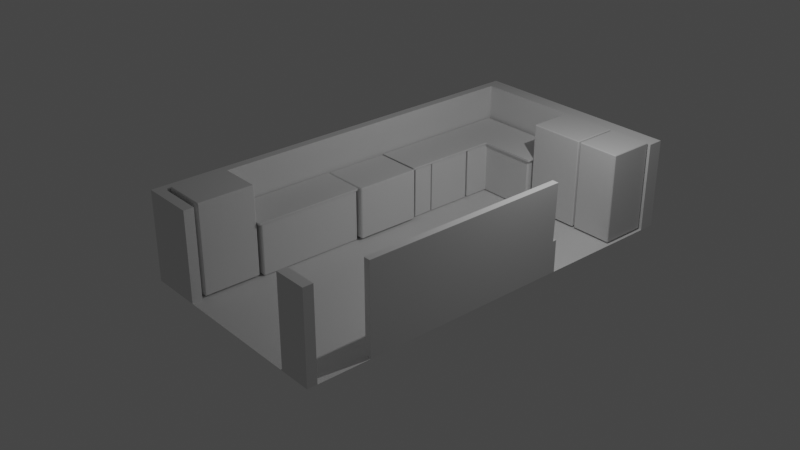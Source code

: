 # Source: kitchen07.blend  (saved by Blender 2.92.15; exported with 4.5.12 LTS)
import bpy
from mathutils import Matrix  # noqa: F401  (used for matrix-valued properties, if any)

bpy.ops.wm.read_factory_settings(use_empty=True)
scene = bpy.context.scene
scene.name = 'Scene'

# ---- collections
col_collection = bpy.data.collections.new('Collection'); scene.collection.children.link(col_collection)

# ---- world
world_world = bpy.data.worlds.new('World'); scene.world = world_world
world_world.use_nodes = True; world_world.node_tree.nodes.clear()
_N = world_world.node_tree.nodes; _L = world_world.node_tree.links
n0 = _N.new('ShaderNodeOutputWorld'); n0.name = 'World Output'; n0.location = (300, 300)
n1 = _N.new('ShaderNodeBackground'); n1.name = 'Background'; n1.location = (10, 300)
n1.inputs[0].default_value = (0.05088, 0.05088, 0.05088, 1.0)
_L.new(n1.outputs[0], n0.inputs[0])
n0.is_active_output = True
world_world.color = (0.05088, 0.05088, 0.05088)
world_world.use_sun_shadow = False
world_world.sun_shadow_jitter_overblur = 0.0

# ---- cameras
cam_camera = bpy.data.cameras.new('Camera')
cam_camera.clip_end = 100.0
cam_camera.ortho_scale = 7.314

# ---- lights
light_light = bpy.data.lights.new('Light', 'POINT')
light_light.transmission_factor = 0.0
light_light.energy = 1000.0
light_light.shadow_soft_size = 0.1
light_light.shadow_maximum_resolution = 0.006
light_light.use_absolute_resolution = True

# ---- meshes
me_plane = bpy.data.meshes.new('Plane')
me_plane.from_pydata([(-5.004, -7.323, 0.0), (5.004, -7.323, 0.0), (-5.004, 7.799, 0.0), (5.004, 7.799, 0.0), (-4.62, -7.323, 0.0), (-4.62, 7.799, 0.0), (-5.004, -6.963, 0.0), (5.004, -6.963, 0.0), (-4.62, -6.963, 0.0), (4.694, -7.323, 0.0), (4.694, 7.799, 0.0), (4.694, -6.963, 0.0), (5.004, 7.241, 0.0), (-4.62, 7.241, 0.0), (-5.004, 7.241, 0.0), (4.694, 7.241, 0.0), (-5.004, -6.963, 0.0), (-5.004, -7.323, 0.0), (4.694, -7.323, 0.0), (5.004, -7.323, 0.0), (5.004, 7.241, 0.0), (5.004, 7.799, 0.0), (-4.62, 7.799, 0.0), (-5.004, 7.799, 0.0), (-4.62, -7.323, 0.0), (4.694, 7.799, 0.0), (-4.62, 7.241, 0.0), (-5.004, 7.241, 0.0), (5.004, -6.963, 0.0), (-4.62, -6.963, 0.0), (4.694, -6.963, 0.0), (4.694, 7.241, 0.0), (-1.223, 7.799, 0.0), (-1.223, -6.963, 0.0), (-1.223, -7.323, 0.0), (-1.223, 7.241, 0.0), (-1.223, 7.799, 0.0), (-2.567, -6.963, 0.0), (-2.567, -7.323, 0.0), (-1.223, 7.241, 0.0), (3.5, -7.323, 0.0), (3.5, -7.323, 0.0), (3.5, 7.799, 0.0), (3.5, -6.963, 0.0), (3.5, 7.241, 0.0), (3.5, 7.799, 0.0), (3.5, -6.963, 0.0), (3.5, 7.241, 0.0), (-5.004, -3.828, 0.0), (5.004, -3.828, 0.0), (-4.62, -3.828, 0.0), (4.694, -3.828, 0.0), (-5.004, -3.828, 0.0), (5.004, -3.828, 0.0), (-4.62, -3.828, 0.0), (4.694, -3.828, 0.0), (-1.223, -3.828, 0.0), (3.5, -3.828, 0.0), (-5.004, -6.963, 4.113), (-5.004, -7.323, 4.113), (4.694, -7.323, 4.113), (5.004, -7.323, 4.113), (5.004, 7.241, 4.113), (5.004, 7.799, 4.113), (-4.62, 7.799, 4.113), (-5.004, 7.799, 4.113), (-4.62, -7.323, 4.113), (-1.223, 7.799, 4.113), (-4.62, 7.241, 4.113), (-5.004, -3.828, 4.113), (5.004, -6.963, 4.113), (-4.62, -6.963, 4.113), (-2.567, -6.963, 4.113), (3.5, -7.323, 4.113), (4.694, 7.799, 4.113), (4.694, -6.963, 4.113), (4.694, 7.241, 4.113), (5.004, -3.828, 4.113), (-4.62, -3.828, 4.113), (-5.004, 7.241, 4.113), (4.694, -3.828, 4.113), (-1.223, 7.241, 4.113), (3.5, 7.799, 4.113), (-2.567, -7.323, 4.113), (3.5, 7.241, 4.113), (3.5, -6.963, 4.113), (5.004, 4.398, 0.0), (-4.62, 4.398, 0.0), (4.694, 4.398, 0.0), (5.004, 2.571, 0.0), (-4.62, 4.398, 0.0), (4.694, 2.571, 0.0), (-1.223, 4.398, 0.0), (3.5, 4.398, 0.0), (-5.004, 4.398, 0.0), (-5.004, 4.398, 0.0), (5.004, 2.625, 4.113), (-4.62, 4.398, 4.113), (4.694, 2.625, 4.113), (-5.004, 4.398, 4.113), (4.694, -5.044, 4.113), (4.694, -5.044, 0.0), (5.004, -5.044, 0.0), (5.004, -5.044, 4.113), (4.694, -3.828, 1.49), (5.004, -3.828, 1.49), (4.694, 2.571, 1.49), (5.004, 2.571, 1.49), (4.694, -5.044, 1.49), (5.004, -5.044, 1.49), (4.694, 2.713, 0.0), (5.004, 2.713, 0.0), (4.694, 2.713, 1.49), (5.004, 2.713, 1.49), (4.178, 2.571, 0.0), (4.178, 2.571, 1.49), (4.178, 2.713, 0.0), (4.178, 2.713, 1.49)], [], [(3, 10, 25, 21), (51, 11, 30, 55), (32, 5, 22, 36), (40, 9, 18, 41), (2, 14, 27, 23), (0, 4, 24, 17), (93, 88, 15, 44), (33, 8, 29, 37), (87, 13, 26, 90), (21, 25, 74, 63), (30, 46, 85, 75), (95, 52, 69, 99), (39, 47, 84, 81), (41, 18, 60, 73), (25, 45, 82, 74), (24, 38, 83, 66), (37, 29, 71, 72), (44, 15, 31, 47), (48, 6, 16, 52), (6, 0, 17, 16), (1, 7, 28, 19), (9, 1, 19, 18), (12, 3, 21, 20), (86, 12, 20, 89), (5, 2, 23, 22), (13, 35, 39, 26), (45, 36, 67, 82), (55, 53, 102, 101), (43, 33, 37, 46), (87, 92, 35, 13), (4, 34, 38, 24), (42, 32, 36, 45), (10, 42, 45, 25), (11, 43, 46, 30), (35, 44, 47, 39), (19, 28, 70, 61), (38, 41, 46, 37), (92, 93, 44, 35), (34, 40, 41, 38), (33, 43, 57, 56), (8, 33, 56, 50), (7, 49, 53, 28), (94, 48, 52, 95), (30, 28, 53, 55), (26, 39, 81, 68), (8, 50, 54, 29), (43, 11, 51, 57), (88, 51, 55, 91), (76, 62, 63, 74), (79, 68, 64, 65), (59, 66, 71, 58), (60, 61, 70, 75), (73, 60, 75, 85), (84, 76, 74, 82), (99, 97, 68, 79), (68, 81, 67, 64), (66, 83, 72, 71), (81, 84, 82, 67), (58, 71, 78, 69), (16, 17, 59, 58), (47, 31, 76, 84), (28, 30, 75, 70), (18, 19, 61, 60), (29, 54, 78, 71), (38, 37, 72, 83), (20, 21, 63, 62), (22, 23, 65, 64), (17, 24, 66, 59), (90, 26, 68, 97), (36, 22, 64, 67), (46, 41, 73, 85), (23, 27, 79, 65), (106, 104, 80, 98), (52, 16, 58, 69), (54, 90, 97, 78), (105, 107, 96, 77), (80, 77, 96, 98), (69, 78, 97, 99), (15, 88, 91, 31), (14, 94, 95, 27), (56, 57, 93, 92), (50, 56, 92, 87), (49, 86, 89, 53), (27, 95, 99, 79), (50, 87, 90, 54), (57, 51, 88, 93), (106, 98, 96, 107), (20, 31, 91, 89), (76, 31, 20, 62), (53, 89, 91, 55), (30, 18, 41, 46), (28, 19, 18, 30), (24, 29, 37, 38), (16, 52, 95, 90, 54, 29, 24, 17), (22, 36, 45, 25, 31, 47, 39, 26, 90, 95, 27, 23), (21, 20, 31, 25), (108, 109, 103, 100), (77, 80, 100, 103), (105, 77, 103, 109), (104, 55, 101, 108), (80, 104, 108, 100), (53, 105, 109, 102), (101, 102, 109, 108), (91, 106, 115, 114), (53, 89, 107, 105), (91, 55, 104, 106), (110, 112, 113, 111), (106, 107, 113, 112), (107, 89, 111, 113), (89, 91, 110, 111), (114, 115, 117, 116), (112, 110, 116, 117), (106, 112, 117, 115), (110, 91, 114, 116)])
_uv = me_plane.uv_layers.new(name='UVMap')
_uv.uv.foreach_set('vector', [0.0, 0.0, 0.0, 0.0, 0.0, 0.0, 0.0, 0.0, 0.971, 0.2311, 0.971, 0.02384, 0.971, 0.02384, 0.971, 0.2311, 0.4178, 1.0, 0.1001, 1.0, 0.1001, 1.0, 0.4178, 1.0, 0.6944, -3.492e-10, 0.971, 0.0, 0.971, 0.0, 0.6944, 0.0, 0.0, 0.0, 0.0, 0.0, 0.0, 0.0, 0.0, 0.0, 0.0, 0.0, 0.0, 0.0, 0.0, 0.0, 0.0, 0.0, 0.6944, 0.7751, 0.971, 0.7751, 0.971, 0.9631, 0.6944, 0.9631, 0.4178, 0.02384, 0.1001, 0.02384, 0.1001, 0.02384, 0.4178, 0.02384, 0.1001, 0.7751, 0.1001, 0.9631, 0.1001, 0.9631, 0.1001, 0.7751, 0.0, 0.0, 0.0, 0.0, 0.0, 0.0, 0.0, 0.0, 0.971, 0.02384, 0.6944, 0.02384, 0.6944, 0.02384, 0.971, 0.02384, 0.0, 0.7751, 0.0, 0.2311, 0.0, 0.2311, 0.0, 0.7751, 0.4178, 0.9631, 0.6944, 0.9631, 0.6944, 0.9631, 0.4178, 0.9631, 0.6944, 0.0, 0.971, 0.0, 0.971, 0.0, 0.6944, 0.0, 0.971, 1.0, 0.6944, 1.0, 0.6944, 1.0, 0.971, 1.0, 0.1001, 0.0, 0.4178, 0.0, 0.4178, 0.0, 0.1001, 0.0, 0.4178, 0.02384, 0.1001, 0.02384, 0.1001, 0.02384, 0.4178, 0.02384, 0.6944, 0.9631, 0.971, 0.9631, 0.971, 0.9631, 0.6944, 0.9631, 1.863e-09, 0.2311, 0.0, 0.02384, 0.0, 0.02384, 0.0, 0.2311, 0.0, 0.0, 0.0, 0.0, 0.0, 0.0, 0.0, 0.0, 0.0, 0.0, 0.0, 0.0, 0.0, 0.0, 0.0, 0.0, 0.0, 0.0, 0.0, 0.0, 0.0, 0.0, 0.0, 0.0, 0.0, 0.0, 0.0, 0.0, 0.0, 0.0, 0.0, 0.0, 1.0, 0.7751, 1.0, 0.9631, 1.0, 0.9631, 1.0, 0.7751, 0.0, 0.0, 0.0, 0.0, 0.0, 0.0, 0.0, 0.0, 0.1001, 0.9631, 0.4178, 0.9631, 0.4178, 0.9631, 0.1001, 0.9631, 0.6944, 1.0, 0.4178, 1.0, 0.4178, 1.0, 0.6944, 1.0, 0.971, 0.2311, 1.0, 0.2311, 1.0, 0.2311, 0.971, 0.2311, 0.6944, 0.02384, 0.4178, 0.02384, 0.4178, 0.02384, 0.6944, 0.02384, 0.1001, 0.7751, 0.4178, 0.7751, 0.4178, 0.9631, 0.1001, 0.9631, 0.1001, 0.0, 0.4178, -6.985e-10, 0.4178, 0.0, 0.1001, 0.0, 0.6944, 1.0, 0.4178, 1.0, 0.4178, 1.0, 0.6944, 1.0, 0.971, 1.0, 0.6944, 1.0, 0.6944, 1.0, 0.971, 1.0, 0.971, 0.02384, 0.6944, 0.02384, 0.6944, 0.02384, 0.971, 0.02384, 0.4178, 0.9631, 0.6944, 0.9631, 0.6944, 0.9631, 0.4178, 0.9631, 0.0, 0.0, 0.0, 0.0, 0.0, 0.0, 0.0, 0.0, 0.4178, 0.0, 0.6944, 0.0, 0.6944, 0.02384, 0.4178, 0.02384, 0.4178, 0.7751, 0.6944, 0.7751, 0.6944, 0.9631, 0.4178, 0.9631, 0.4178, -6.985e-10, 0.6944, -3.492e-10, 0.6944, 0.0, 0.4178, 0.0, 0.4178, 0.02384, 0.6944, 0.02384, 0.6944, 0.2311, 0.4178, 0.2311, 0.1001, 0.02384, 0.4178, 0.02384, 0.4178, 0.2311, 0.1001, 0.2311, 1.0, 0.02384, 1.0, 0.2311, 1.0, 0.2311, 1.0, 0.02384, 0.0, 0.7751, 0.0, 0.2311, 0.0, 0.2311, 0.0, 0.7751, 0.971, 0.02384, 1.0, 0.02384, 1.0, 0.2311, 0.971, 0.2311, 0.1001, 0.9631, 0.4178, 0.9631, 0.4178, 0.9631, 0.1001, 0.9631, 0.1001, 0.02384, 0.1001, 0.2311, 0.1001, 0.2311, 0.1001, 0.02384, 0.6944, 0.02384, 0.971, 0.02384, 0.971, 0.2311, 0.6944, 0.2311, 0.971, 0.7751, 0.971, 0.2311, 0.971, 0.2311, 0.971, 0.7751, 0.971, 0.9631, 1.0, 0.9631, 1.0, 1.0, 0.971, 1.0, 0.0, 0.9631, 0.1001, 0.9631, 0.1001, 1.0, 0.0, 1.0, 0.0, 0.0, 0.1001, 0.0, 0.1001, 0.02384, 0.0, 0.02384, 0.971, 0.0, 1.0, 0.0, 1.0, 0.02384, 0.971, 0.02384, 0.6944, 0.0, 0.971, 0.0, 0.971, 0.02384, 0.6944, 0.02384, 0.6944, 0.9631, 0.971, 0.9631, 0.971, 1.0, 0.6944, 1.0, 0.0, 0.7751, 0.1001, 0.7751, 0.1001, 0.9631, 0.0, 0.9631, 0.1001, 0.9631, 0.4178, 0.9631, 0.4178, 1.0, 0.1001, 1.0, 0.1001, 0.0, 0.4178, 0.0, 0.4178, 0.02384, 0.1001, 0.02384, 0.4178, 0.9631, 0.6944, 0.9631, 0.6944, 1.0, 0.4178, 1.0, 0.0, 0.02384, 0.1001, 0.02384, 0.1001, 0.2311, 0.0, 0.2311, 0.0, 0.0, 0.0, 0.0, 0.0, 0.0, 0.0, 0.0, 0.6944, 0.9631, 0.971, 0.9631, 0.971, 0.9631, 0.6944, 0.9631, 1.0, 0.02384, 0.971, 0.02384, 0.971, 0.02384, 1.0, 0.02384, 0.0, 0.0, 0.0, 0.0, 0.0, 0.0, 0.0, 0.0, 0.1001, 0.02384, 0.1001, 0.2311, 0.1001, 0.2311, 0.1001, 0.02384, 0.4178, 0.0, 0.4178, 0.02384, 0.4178, 0.02384, 0.4178, 0.0, 0.0, 0.0, 0.0, 0.0, 0.0, 0.0, 0.0, 0.0, 0.0, 0.0, 0.0, 0.0, 0.0, 0.0, 0.0, 0.0, 0.0, 0.0, 0.0, 0.0, 0.0, 0.0, 0.0, 0.0, 0.1001, 0.7751, 0.1001, 0.9631, 0.1001, 0.9631, 0.1001, 0.7751, 0.4178, 1.0, 0.1001, 1.0, 0.1001, 1.0, 0.4178, 1.0, 0.6944, 0.02384, 0.6944, 0.0, 0.6944, 0.0, 0.6944, 0.02384, 0.0, 0.0, 0.0, 0.0, 0.0, 0.0, 0.0, 0.0, 0.971, 0.7751, 0.971, 0.2311, 0.971, 0.2311, 0.971, 0.7751, 0.0, 0.2311, 0.0, 0.02384, 0.0, 0.02384, 0.0, 0.2311, 0.1001, 0.2311, 0.1001, 0.7751, 0.1001, 0.7751, 0.1001, 0.2311, 1.0, 0.2311, 1.0, 0.7751, 1.0, 0.7751, 1.0, 0.2311, 0.971, 0.2311, 1.0, 0.2311, 1.0, 0.7751, 0.971, 0.7751, 0.0, 0.2311, 0.1001, 0.2311, 0.1001, 0.7751, 0.0, 0.7751, 0.971, 0.9631, 0.971, 0.7751, 0.971, 0.7751, 0.971, 0.9631, 0.0, 0.9631, 0.0, 0.7751, 0.0, 0.7751, 0.0, 0.9631, 0.4178, 0.2311, 0.6944, 0.2311, 0.6944, 0.7751, 0.4178, 0.7751, 0.1001, 0.2311, 0.4178, 0.2311, 0.4178, 0.7751, 0.1001, 0.7751, 1.0, 0.2311, 1.0, 0.7751, 1.0, 0.7751, 1.0, 0.2311, 0.0, 0.9631, 0.0, 0.7751, 0.0, 0.7751, 0.0, 0.9631, 0.1001, 0.2311, 0.1001, 0.7751, 0.1001, 0.7751, 0.1001, 0.2311, 0.6944, 0.2311, 0.971, 0.2311, 0.971, 0.7751, 0.6944, 0.7751, 0.971, 0.7751, 0.971, 0.7751, 1.0, 0.7751, 1.0, 0.7751, 1.0, 0.9631, 0.971, 0.9631, 0.971, 0.7751, 1.0, 0.7751, 0.971, 0.9631, 0.971, 0.9631, 1.0, 0.9631, 0.0, 0.0, 1.0, 0.2311, 1.0, 0.7751, 0.971, 0.7751, 0.971, 0.2311, 0.971, 0.02384, 0.971, 0.0, 0.6944, 0.0, 0.6944, 0.02384, 0.0, 0.0, 0.0, 0.0, 0.0, 0.0, 0.971, 0.02384, 0.1001, 0.0, 0.1001, 0.02384, 0.4178, 0.02384, 0.4178, 0.0, 0.0, 0.0, 0.0, 0.0, 0.0, 0.0, 0.0, 0.0, 0.0, 0.0, 0.0, 0.0, 0.0, 0.0, 0.0, 0.0, 0.0, 0.0, 0.0, 0.0, 0.0, 0.0, 0.0, 0.0, 0.0, 0.0, 0.0, 0.0, 0.0, 0.0, 0.0, 0.0, 0.0, 0.0, 0.0, 0.0, 0.0, 0.0, 0.0, 0.0, 0.0, 0.0, 0.0, 0.0, 0.971, 0.9631, 0.0, 0.0, 0.971, 0.2311, 1.0, 0.2311, 1.0, 0.2311, 0.971, 0.2311, 1.0, 0.2311, 0.971, 0.2311, 0.971, 0.2311, 1.0, 0.2311, 1.0, 0.2311, 1.0, 0.2311, 1.0, 0.2311, 1.0, 0.2311, 0.971, 0.2311, 0.971, 0.2311, 0.971, 0.2311, 0.971, 0.2311, 0.971, 0.2311, 0.971, 0.2311, 0.971, 0.2311, 0.971, 0.2311, 1.0, 0.2311, 1.0, 0.2311, 1.0, 0.2311, 1.0, 0.2311, 0.971, 0.2311, 1.0, 0.2311, 1.0, 0.2311, 0.971, 0.2311, 0.971, 0.7751, 0.971, 0.7751, 0.971, 0.7751, 0.971, 0.7751, 1.0, 0.2311, 1.0, 0.7751, 1.0, 0.7751, 1.0, 0.2311, 0.971, 0.7751, 0.971, 0.2311, 0.971, 0.2311, 0.971, 0.7751, 0.971, 0.7751, 0.971, 0.7751, 1.0, 0.7751, 1.0, 0.7751, 0.971, 0.7751, 1.0, 0.7751, 1.0, 0.7751, 0.971, 0.7751, 1.0, 0.7751, 1.0, 0.7751, 1.0, 0.7751, 1.0, 0.7751, 1.0, 0.7751, 0.971, 0.7751, 0.971, 0.7751, 1.0, 0.7751, 0.971, 0.7751, 0.971, 0.7751, 0.971, 0.7751, 0.971, 0.7751, 0.971, 0.7751, 0.971, 0.7751, 0.971, 0.7751, 0.971, 0.7751, 0.971, 0.7751, 0.971, 0.7751, 0.971, 0.7751, 0.971, 0.7751, 0.971, 0.7751, 0.971, 0.7751, 0.971, 0.7751, 0.971, 0.7751])
me_plane.use_remesh_fix_poles = True
me_plane.use_remesh_preserve_attributes = False
me_plane.use_mirror_vertex_groups = False
me_plane.update()
me_cube_001 = bpy.data.meshes.new('Cube.001')
me_cube_001.from_pydata([(-1.0, -2.336, -1.0), (-1.0, -2.336, 1.0), (-1.0, 1.0, -1.0), (-1.0, 1.0, 1.0), (1.0, -2.336, -1.0), (1.0, -2.336, 1.0), (1.0, 1.0, -1.0), (1.0, 1.0, 1.0)], [], [(0, 1, 3, 2), (2, 3, 7, 6), (6, 7, 5, 4), (4, 5, 1, 0), (2, 6, 4, 0), (7, 3, 1, 5)])
_uv = me_cube_001.uv_layers.new(name='UVMap')
_uv.uv.foreach_set('vector', [0.375, 0.0, 0.625, 0.0, 0.625, 0.25, 0.375, 0.25, 0.375, 0.25, 0.625, 0.25, 0.625, 0.5, 0.375, 0.5, 0.375, 0.5, 0.625, 0.5, 0.625, 0.75, 0.375, 0.75, 0.375, 0.75, 0.625, 0.75, 0.625, 1.0, 0.375, 1.0, 0.125, 0.5, 0.375, 0.5, 0.375, 0.75, 0.125, 0.75, 0.625, 0.5, 0.875, 0.5, 0.875, 0.75, 0.625, 0.75])
me_cube_001.use_remesh_fix_poles = True
me_cube_001.use_remesh_preserve_attributes = False
me_cube_001.use_mirror_vertex_groups = False
me_cube_001.update()
me_cube_002 = bpy.data.meshes.new('Cube.002')
me_cube_002.from_pydata([(-1.0, -0.2945, -1.0), (-1.0, -0.2945, 1.0), (-1.0, 1.0, -1.0), (-1.0, 1.0, 1.0), (1.0, -0.2945, -1.0), (1.0, -0.2945, 1.0), (1.0, 1.0, -1.0), (1.0, 1.0, 1.0), (-1.0, 0.1233, -1.0), (-1.0, 0.1233, 1.0), (1.0, 0.1636, -1.0), (1.0, 0.1636, 1.0), (3.639, 1.0, 1.0), (3.639, 1.0, -1.0), (3.639, 0.1636, -1.0), (3.639, 0.1636, 1.0)], [], [(8, 9, 3, 2), (2, 3, 7, 6), (10, 11, 5, 4), (4, 5, 1, 0), (8, 10, 4, 0), (11, 9, 1, 5), (7, 3, 9, 11), (2, 6, 10, 8), (6, 7, 12, 13), (0, 1, 9, 8), (13, 12, 15, 14), (7, 11, 15, 12), (10, 6, 13, 14), (11, 10, 14, 15)])
_uv = me_cube_002.uv_layers.new(name='UVMap')
_uv.uv.foreach_set('vector', [0.375, 0.1404, 0.625, 0.1404, 0.625, 0.25, 0.375, 0.25, 0.375, 0.25, 0.625, 0.25, 0.625, 0.5, 0.375, 0.5, 0.375, 0.6096, 0.625, 0.6096, 0.625, 0.75, 0.375, 0.75, 0.375, 0.75, 0.625, 0.75, 0.625, 1.0, 0.375, 1.0, 0.125, 0.6096, 0.375, 0.6096, 0.375, 0.75, 0.125, 0.75, 0.625, 0.6096, 0.875, 0.6096, 0.875, 0.75, 0.625, 0.75, 0.625, 0.5, 0.875, 0.5, 0.875, 0.6096, 0.625, 0.6096, 0.125, 0.5, 0.375, 0.5, 0.375, 0.6096, 0.125, 0.6096, 0.375, 0.5, 0.625, 0.5, 0.625, 0.5, 0.375, 0.5, 0.375, 0.0, 0.625, 0.0, 0.625, 0.1404, 0.375, 0.1404, 0.375, 0.5, 0.625, 0.5, 0.625, 0.6096, 0.375, 0.6096, 0.625, 0.5, 0.625, 0.6096, 0.625, 0.6096, 0.625, 0.5, 0.375, 0.6096, 0.375, 0.5, 0.375, 0.5, 0.375, 0.6096, 0.625, 0.6096, 0.375, 0.6096, 0.375, 0.6096, 0.625, 0.6096])
me_cube_002.use_remesh_fix_poles = True
me_cube_002.use_remesh_preserve_attributes = False
me_cube_002.use_mirror_vertex_groups = False
me_cube_002.update()
me_cube_004 = bpy.data.meshes.new('Cube.004')
me_cube_004.from_pydata([(-1.0, -1.0, -0.9261), (-1.0, -1.0, 3.184), (-1.0, 1.0, -0.9261), (-1.0, 1.0, 3.184), (1.0, -1.0, -0.9261), (1.0, -1.0, 3.184), (1.0, 1.0, -0.9261), (1.0, 1.0, 3.184)], [], [(0, 1, 3, 2), (2, 3, 7, 6), (6, 7, 5, 4), (4, 5, 1, 0), (2, 6, 4, 0), (7, 3, 1, 5)])
_uv = me_cube_004.uv_layers.new(name='UVMap')
_uv.uv.foreach_set('vector', [0.375, 0.0, 0.625, 0.0, 0.625, 0.25, 0.375, 0.25, 0.375, 0.25, 0.625, 0.25, 0.625, 0.5, 0.375, 0.5, 0.375, 0.5, 0.625, 0.5, 0.625, 0.75, 0.375, 0.75, 0.375, 0.75, 0.625, 0.75, 0.625, 1.0, 0.375, 1.0, 0.125, 0.5, 0.375, 0.5, 0.375, 0.75, 0.125, 0.75, 0.625, 0.5, 0.875, 0.5, 0.875, 0.75, 0.625, 0.75])
me_cube_004.use_remesh_fix_poles = True
me_cube_004.use_remesh_preserve_attributes = False
me_cube_004.use_mirror_vertex_groups = False
me_cube_004.update()
me_cube_005 = bpy.data.meshes.new('Cube.005')
me_cube_005.from_pydata([(-1.0, -1.0, -1.0), (-1.0, -1.0, 1.04), (-1.0, 1.0, -1.0), (-1.0, 1.0, 1.04), (1.0, -1.0, -1.0), (1.0, -1.0, 1.04), (1.0, 1.0, -1.0), (1.0, 1.0, 1.04)], [], [(0, 1, 3, 2), (2, 3, 7, 6), (6, 7, 5, 4), (4, 5, 1, 0), (2, 6, 4, 0), (7, 3, 1, 5)])
_uv = me_cube_005.uv_layers.new(name='UVMap')
_uv.uv.foreach_set('vector', [0.375, 0.0, 0.625, 0.0, 0.625, 0.25, 0.375, 0.25, 0.375, 0.25, 0.625, 0.25, 0.625, 0.5, 0.375, 0.5, 0.375, 0.5, 0.625, 0.5, 0.625, 0.75, 0.375, 0.75, 0.375, 0.75, 0.625, 0.75, 0.625, 1.0, 0.375, 1.0, 0.125, 0.5, 0.375, 0.5, 0.375, 0.75, 0.125, 0.75, 0.625, 0.5, 0.875, 0.5, 0.875, 0.75, 0.625, 0.75])
me_cube_005.use_remesh_fix_poles = True
me_cube_005.use_remesh_preserve_attributes = False
me_cube_005.use_mirror_vertex_groups = False
me_cube_005.update()
me_cube_006 = bpy.data.meshes.new('Cube.006')
me_cube_006.from_pydata([(-1.0, -1.0, -0.9261), (-1.0, -1.0, 3.184), (-1.0, 1.0, -0.9261), (-1.0, 1.0, 3.184), (1.0, -1.0, -0.9261), (1.0, -1.0, 3.184), (1.0, 1.0, -0.9261), (1.0, 1.0, 3.184)], [], [(0, 1, 3, 2), (2, 3, 7, 6), (6, 7, 5, 4), (4, 5, 1, 0), (2, 6, 4, 0), (7, 3, 1, 5)])
_uv = me_cube_006.uv_layers.new(name='UVMap')
_uv.uv.foreach_set('vector', [0.375, 0.0, 0.625, 0.0, 0.625, 0.25, 0.375, 0.25, 0.375, 0.25, 0.625, 0.25, 0.625, 0.5, 0.375, 0.5, 0.375, 0.5, 0.625, 0.5, 0.625, 0.75, 0.375, 0.75, 0.375, 0.75, 0.625, 0.75, 0.625, 1.0, 0.375, 1.0, 0.125, 0.5, 0.375, 0.5, 0.375, 0.75, 0.125, 0.75, 0.625, 0.5, 0.875, 0.5, 0.875, 0.75, 0.625, 0.75])
me_cube_006.use_remesh_fix_poles = True
me_cube_006.use_remesh_preserve_attributes = False
me_cube_006.use_mirror_vertex_groups = False
me_cube_006.update()
me_cube_007 = bpy.data.meshes.new('Cube.007')
me_cube_007.from_pydata([(-1.0, -2.143, -1.0), (-1.0, -2.143, 1.0), (-1.0, 1.0, -1.0), (-1.0, 1.0, 1.0), (1.0, -2.143, -1.0), (1.0, -2.143, 1.0), (1.0, 1.0, -1.0), (1.0, 1.0, 1.0)], [], [(0, 1, 3, 2), (2, 3, 7, 6), (6, 7, 5, 4), (4, 5, 1, 0), (2, 6, 4, 0), (7, 3, 1, 5)])
_uv = me_cube_007.uv_layers.new(name='UVMap')
_uv.uv.foreach_set('vector', [0.375, 0.0, 0.625, 0.0, 0.625, 0.25, 0.375, 0.25, 0.375, 0.25, 0.625, 0.25, 0.625, 0.5, 0.375, 0.5, 0.375, 0.5, 0.625, 0.5, 0.625, 0.75, 0.375, 0.75, 0.375, 0.75, 0.625, 0.75, 0.625, 1.0, 0.375, 1.0, 0.125, 0.5, 0.375, 0.5, 0.375, 0.75, 0.125, 0.75, 0.625, 0.5, 0.875, 0.5, 0.875, 0.75, 0.625, 0.75])
me_cube_007.use_remesh_fix_poles = True
me_cube_007.use_remesh_preserve_attributes = False
me_cube_007.use_mirror_vertex_groups = False
me_cube_007.update()
me_cube_008 = bpy.data.meshes.new('Cube.008')
me_cube_008.from_pydata([(-1.0, -2.143, -1.0), (-1.0, -2.143, 1.0), (-1.0, 1.0, -1.0), (-1.0, 1.0, 1.0), (1.0, -2.143, -1.0), (1.0, -2.143, 1.0), (1.0, 1.0, -1.0), (1.0, 1.0, 1.0)], [], [(0, 1, 3, 2), (2, 3, 7, 6), (6, 7, 5, 4), (4, 5, 1, 0), (2, 6, 4, 0), (7, 3, 1, 5)])
_uv = me_cube_008.uv_layers.new(name='UVMap')
_uv.uv.foreach_set('vector', [0.375, 0.0, 0.625, 0.0, 0.625, 0.25, 0.375, 0.25, 0.375, 0.25, 0.625, 0.25, 0.625, 0.5, 0.375, 0.5, 0.375, 0.5, 0.625, 0.5, 0.625, 0.75, 0.375, 0.75, 0.375, 0.75, 0.625, 0.75, 0.625, 1.0, 0.375, 1.0, 0.125, 0.5, 0.375, 0.5, 0.375, 0.75, 0.125, 0.75, 0.625, 0.5, 0.875, 0.5, 0.875, 0.75, 0.625, 0.75])
me_cube_008.use_remesh_fix_poles = True
me_cube_008.use_remesh_preserve_attributes = False
me_cube_008.use_mirror_vertex_groups = False
me_cube_008.update()
me_cube_009 = bpy.data.meshes.new('Cube.009')
me_cube_009.from_pydata([(-1.0, -1.0, -0.9261), (-1.0, -1.0, 3.184), (-1.0, 1.0, -0.9261), (-1.0, 1.0, 3.184), (1.0, -1.0, -0.9261), (1.0, -1.0, 3.184), (1.0, 1.0, -0.9261), (1.0, 1.0, 3.184)], [], [(0, 1, 3, 2), (2, 3, 7, 6), (6, 7, 5, 4), (4, 5, 1, 0), (2, 6, 4, 0), (7, 3, 1, 5)])
_uv = me_cube_009.uv_layers.new(name='UVMap')
_uv.uv.foreach_set('vector', [0.375, 0.0, 0.625, 0.0, 0.625, 0.25, 0.375, 0.25, 0.375, 0.25, 0.625, 0.25, 0.625, 0.5, 0.375, 0.5, 0.375, 0.5, 0.625, 0.5, 0.625, 0.75, 0.375, 0.75, 0.375, 0.75, 0.625, 0.75, 0.625, 1.0, 0.375, 1.0, 0.125, 0.5, 0.375, 0.5, 0.375, 0.75, 0.125, 0.75, 0.625, 0.5, 0.875, 0.5, 0.875, 0.75, 0.625, 0.75])
me_cube_009.use_remesh_fix_poles = True
me_cube_009.use_remesh_preserve_attributes = False
me_cube_009.use_mirror_vertex_groups = False
me_cube_009.update()
me_cube_003 = bpy.data.meshes.new('Cube.003')
me_cube_003.from_pydata([(-1.0, -2.336, -1.0), (-1.0, -2.336, 1.0), (-1.0, 0.9512, -1.0), (-1.0, 0.9512, 1.0), (1.0, -2.336, -1.0), (1.0, -2.336, 1.0), (1.0, 0.9512, -1.0), (1.0, 0.9512, 1.0)], [], [(0, 1, 3, 2), (2, 3, 7, 6), (6, 7, 5, 4), (4, 5, 1, 0), (2, 6, 4, 0), (7, 3, 1, 5)])
_uv = me_cube_003.uv_layers.new(name='UVMap')
_uv.uv.foreach_set('vector', [0.375, 0.0, 0.625, 0.0, 0.625, 0.25, 0.375, 0.25, 0.375, 0.25, 0.625, 0.25, 0.625, 0.5, 0.375, 0.5, 0.375, 0.5, 0.625, 0.5, 0.625, 0.75, 0.375, 0.75, 0.375, 0.75, 0.625, 0.75, 0.625, 1.0, 0.375, 1.0, 0.125, 0.5, 0.375, 0.5, 0.375, 0.75, 0.125, 0.75, 0.625, 0.5, 0.875, 0.5, 0.875, 0.75, 0.625, 0.75])
me_cube_003.use_remesh_fix_poles = True
me_cube_003.use_remesh_preserve_attributes = False
me_cube_003.use_mirror_vertex_groups = False
me_cube_003.update()
me_cube_010 = bpy.data.meshes.new('Cube.010')
me_cube_010.from_pydata([(-1.0, -2.336, -1.0), (-1.0, -2.336, 1.0), (-1.0, 1.0, -1.0), (-1.0, 1.0, 1.0), (1.0, -2.336, -1.0), (1.0, -2.336, 1.0), (1.0, 1.0, -1.0), (1.0, 1.0, 1.0), (-1.0, -0.1217, -1.0), (-1.0, -0.1217, 1.0), (1.0, -0.1217, -1.0), (1.0, -0.1217, 1.0), (3.572, 1.0, 1.0), (3.572, 1.0, -1.0), (3.572, -0.1217, -1.0), (3.572, -0.1217, 1.0)], [], [(8, 9, 3, 2), (2, 3, 7, 6), (10, 11, 5, 4), (4, 5, 1, 0), (8, 10, 4, 0), (11, 9, 1, 5), (7, 3, 9, 11), (2, 6, 10, 8), (6, 7, 12, 13), (0, 1, 9, 8), (13, 12, 15, 14), (7, 11, 15, 12), (10, 6, 13, 14), (11, 10, 14, 15)])
_uv = me_cube_010.uv_layers.new(name='UVMap')
_uv.uv.foreach_set('vector', [0.375, 0.166, 0.625, 0.166, 0.625, 0.25, 0.375, 0.25, 0.375, 0.25, 0.625, 0.25, 0.625, 0.5, 0.375, 0.5, 0.375, 0.584, 0.625, 0.584, 0.625, 0.75, 0.375, 0.75, 0.375, 0.75, 0.625, 0.75, 0.625, 1.0, 0.375, 1.0, 0.125, 0.584, 0.375, 0.584, 0.375, 0.75, 0.125, 0.75, 0.625, 0.584, 0.875, 0.584, 0.875, 0.75, 0.625, 0.75, 0.625, 0.5, 0.875, 0.5, 0.875, 0.584, 0.625, 0.584, 0.125, 0.5, 0.375, 0.5, 0.375, 0.584, 0.125, 0.584, 0.375, 0.5, 0.625, 0.5, 0.625, 0.5, 0.375, 0.5, 0.375, 0.0, 0.625, 0.0, 0.625, 0.166, 0.375, 0.166, 0.375, 0.5, 0.625, 0.5, 0.625, 0.584, 0.375, 0.584, 0.625, 0.5, 0.625, 0.584, 0.625, 0.584, 0.625, 0.5, 0.375, 0.584, 0.375, 0.5, 0.375, 0.5, 0.375, 0.584, 0.625, 0.584, 0.375, 0.584, 0.375, 0.584, 0.625, 0.584])
me_cube_010.use_remesh_fix_poles = True
me_cube_010.use_remesh_preserve_attributes = False
me_cube_010.use_mirror_vertex_groups = False
me_cube_010.update()

# ---- objects
ob_light = bpy.data.objects.new('Light', light_light)
ob_camera = bpy.data.objects.new('Camera', cam_camera)
ob_walls = bpy.data.objects.new('Walls', me_plane)
ob_shelves = bpy.data.objects.new('Shelves', me_cube_001)
ob_sink_cabinets = bpy.data.objects.new('Sink Cabinets', me_cube_002)
ob_cabinet_1 = bpy.data.objects.new('Cabinet 1', me_cube_004)
ob_range = bpy.data.objects.new('Range', me_cube_005)
ob_refrigerator = bpy.data.objects.new('Refrigerator', me_cube_006)
ob_dishwasher = bpy.data.objects.new('Dishwasher', me_cube_007)
ob_shelf_dishwasher = bpy.data.objects.new('shelf-dishwasher', me_cube_008)
ob_backshelf = bpy.data.objects.new('Backshelf', me_cube_009)
ob_shelves_001 = bpy.data.objects.new('Shelves.001', me_cube_003)
ob_shelves_002 = bpy.data.objects.new('Shelves.002', me_cube_010)

# ---- transforms, parenting, visibility, modifiers, constraints
ob_light.location = (6.296, 3.163, 10.65)
ob_light.rotation_euler = (0.6503, 0.05522, 1.866)
ob_light.lock_rotations_4d = False
ob_light.empty_display_type = 'ARROWS'
ob_light.color = (0.0, 0.0, 0.0, 0.0)
ob_light.lineart.crease_threshold = 0.0
ob_camera.location = (31.24, -27.65, 22.83)
ob_camera.rotation_euler = (1.096, -3.363e-08, 0.8587)
ob_camera.lock_rotations_4d = False
ob_camera.empty_display_type = 'ARROWS'
ob_camera.color = (0.0, 0.0, 0.0, 0.0)
ob_camera.display_type = 'WIRE'
ob_camera.lineart.crease_threshold = 0.0
ob_walls.location = (0.0, 0.0, 0.0)
ob_walls.scale = (1.0, 1.268, 1.0)
ob_walls.lineart.crease_threshold = 0.0
ob_shelves.location = (-3.499, -2.458, 1.232)
ob_shelves.scale = (1.0, 1.471, 1.206)
ob_shelves.lineart.crease_threshold = 0.0
_m = ob_shelves.modifiers.new('Bevel', 'BEVEL')
_m.width = 0.03
_m.width_pct = 0.03
ob_sink_cabinets.location = (-3.499, 6.402, 1.221)
ob_sink_cabinets.scale = (1.0, 2.589, 1.195)
ob_sink_cabinets.lineart.crease_threshold = 0.0
_m = ob_sink_cabinets.modifiers.new('Bevel', 'BEVEL')
_m.width = 0.03
_m.width_pct = 0.03
ob_cabinet_1.location = (-3.602, -7.351, 1.005)
ob_cabinet_1.scale = (1.0, 1.301, 1.0)
ob_cabinet_1.lineart.crease_threshold = 0.0
_m = ob_cabinet_1.modifiers.new('Bevel', 'BEVEL')
_m.width = 0.03
_m.width_pct = 0.03
ob_range.location = (-3.41, 0.638, 1.285)
ob_range.scale = (1.111, 1.521, 1.184)
ob_range.lineart.crease_threshold = 0.0
_m = ob_range.modifiers.new('Bevel', 'BEVEL')
_m.width = 0.03
_m.width_pct = 0.03
ob_refrigerator.location = (1.586, 8.062, 0.9984)
ob_refrigerator.scale = (1.278, 1.068, 1.0)
ob_refrigerator.lineart.crease_threshold = 0.0
_m = ob_refrigerator.modifiers.new('Bevel', 'BEVEL')
_m.width = 0.03
_m.width_pct = 0.03
ob_dishwasher.location = (-3.499, 4.845, 1.221)
ob_dishwasher.scale = (1.0, 0.6808, 1.195)
ob_dishwasher.lineart.crease_threshold = 0.0
_m = ob_dishwasher.modifiers.new('Bevel', 'BEVEL')
_m.width = 0.03
_m.width_pct = 0.03
ob_shelf_dishwasher.location = (-3.499, 3.029, 1.221)
ob_shelf_dishwasher.scale = (1.0, 0.2984, 1.195)
ob_shelf_dishwasher.lineart.crease_threshold = 0.0
_m = ob_shelf_dishwasher.modifiers.new('Bevel', 'BEVEL')
_m.width = 0.03
_m.width_pct = 0.03
ob_backshelf.location = (3.928, 8.062, 0.9984)
ob_backshelf.scale = (0.9643, 1.068, 1.0)
ob_backshelf.lineart.crease_threshold = 0.0
_m = ob_backshelf.modifiers.new('Bevel', 'BEVEL')
_m.width = 0.03
_m.width_pct = 0.03
ob_shelves_001.location = (-3.499, -2.412, 2.465)
ob_shelves_001.scale = (1.053, 1.548, 0.04781)
ob_shelves_001.lineart.crease_threshold = 0.0
_m = ob_shelves_001.modifiers.new('Bevel', 'BEVEL')
_m.width = 0.03
_m.width_pct = 0.03
ob_shelves_002.location = (-3.499, 6.989, 2.465)
ob_shelves_002.scale = (1.053, 2.034, 0.04781)
ob_shelves_002.lineart.crease_threshold = 0.0
_m = ob_shelves_002.modifiers.new('Bevel', 'BEVEL')
_m.width = 0.03
_m.width_pct = 0.03

# ---- collection membership
col_collection.objects.link(ob_light)
col_collection.objects.link(ob_camera)
col_collection.objects.link(ob_walls)
col_collection.objects.link(ob_shelves)
col_collection.objects.link(ob_sink_cabinets)
col_collection.objects.link(ob_cabinet_1)
col_collection.objects.link(ob_range)
col_collection.objects.link(ob_refrigerator)
col_collection.objects.link(ob_dishwasher)
col_collection.objects.link(ob_shelf_dishwasher)
col_collection.objects.link(ob_backshelf)
col_collection.objects.link(ob_shelves_001)
col_collection.objects.link(ob_shelves_002)

# ---- scene / render settings (as saved in the file)
scene.camera = ob_camera
scene.frame_start = 1; scene.frame_end = 250; scene.frame_set(1)
scene.render.engine = 'BLENDER_EEVEE_NEXT'
scene.cycles.use_denoising = False
scene.cycles.samples = 128
scene.cycles.sampling_pattern = 'TABULATED_SOBOL'
scene.cycles.use_adaptive_sampling = False
scene.cycles.use_light_tree = False
scene.view_settings.view_transform = 'Filmic'
bpy.context.view_layer.update()
